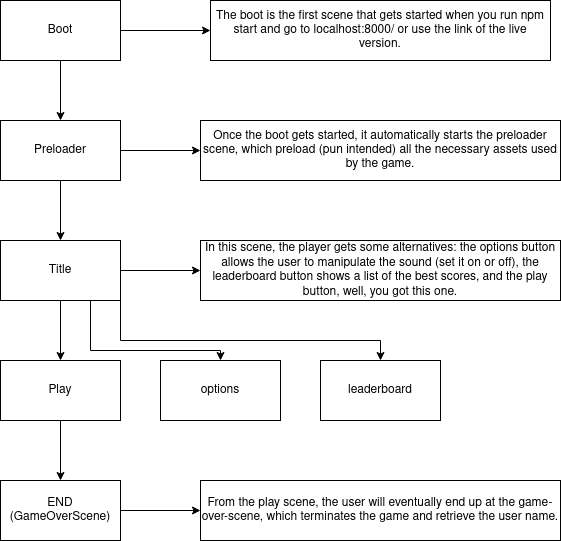

The diagram above was exported from draw.io. Its source (the exported page's mxGraphModel, read from the mxfile embedded in the PNG):
<mxGraphModel dx="1350" dy="764" grid="1" gridSize="10" guides="1" tooltips="1" connect="1" arrows="1" fold="1" page="1" pageScale="1" pageWidth="850" pageHeight="1100" math="0" shadow="0">
  <root>
    <mxCell id="0" />
    <mxCell id="1" parent="0" />
    <mxCell id="LJoOnsL4mSTy3ioYYAWf-6" value="" style="edgeStyle=orthogonalEdgeStyle;rounded=0;orthogonalLoop=1;jettySize=auto;html=1;" edge="1" parent="1" source="LJoOnsL4mSTy3ioYYAWf-1" target="LJoOnsL4mSTy3ioYYAWf-5">
      <mxGeometry relative="1" as="geometry" />
    </mxCell>
    <mxCell id="LJoOnsL4mSTy3ioYYAWf-7" value="" style="edgeStyle=orthogonalEdgeStyle;rounded=0;orthogonalLoop=1;jettySize=auto;html=1;" edge="1" parent="1" source="LJoOnsL4mSTy3ioYYAWf-1" target="LJoOnsL4mSTy3ioYYAWf-2">
      <mxGeometry relative="1" as="geometry" />
    </mxCell>
    <mxCell id="LJoOnsL4mSTy3ioYYAWf-1" value="Boot" style="rounded=0;whiteSpace=wrap;html=1;" vertex="1" parent="1">
      <mxGeometry x="80" y="80" width="120" height="60" as="geometry" />
    </mxCell>
    <mxCell id="LJoOnsL4mSTy3ioYYAWf-9" value="" style="edgeStyle=orthogonalEdgeStyle;rounded=0;orthogonalLoop=1;jettySize=auto;html=1;" edge="1" parent="1" source="LJoOnsL4mSTy3ioYYAWf-2" target="LJoOnsL4mSTy3ioYYAWf-8">
      <mxGeometry relative="1" as="geometry" />
    </mxCell>
    <mxCell id="LJoOnsL4mSTy3ioYYAWf-10" value="" style="edgeStyle=orthogonalEdgeStyle;rounded=0;orthogonalLoop=1;jettySize=auto;html=1;" edge="1" parent="1" source="LJoOnsL4mSTy3ioYYAWf-2" target="LJoOnsL4mSTy3ioYYAWf-3">
      <mxGeometry relative="1" as="geometry" />
    </mxCell>
    <mxCell id="LJoOnsL4mSTy3ioYYAWf-2" value="Preloader" style="rounded=0;whiteSpace=wrap;html=1;" vertex="1" parent="1">
      <mxGeometry x="80" y="200" width="120" height="60" as="geometry" />
    </mxCell>
    <mxCell id="LJoOnsL4mSTy3ioYYAWf-12" value="" style="edgeStyle=orthogonalEdgeStyle;rounded=0;orthogonalLoop=1;jettySize=auto;html=1;" edge="1" parent="1" source="LJoOnsL4mSTy3ioYYAWf-3" target="LJoOnsL4mSTy3ioYYAWf-11">
      <mxGeometry relative="1" as="geometry" />
    </mxCell>
    <mxCell id="LJoOnsL4mSTy3ioYYAWf-13" value="" style="edgeStyle=orthogonalEdgeStyle;rounded=0;orthogonalLoop=1;jettySize=auto;html=1;" edge="1" parent="1" source="LJoOnsL4mSTy3ioYYAWf-3" target="LJoOnsL4mSTy3ioYYAWf-4">
      <mxGeometry relative="1" as="geometry" />
    </mxCell>
    <mxCell id="LJoOnsL4mSTy3ioYYAWf-3" value="Title" style="rounded=0;whiteSpace=wrap;html=1;" vertex="1" parent="1">
      <mxGeometry x="80" y="320" width="120" height="60" as="geometry" />
    </mxCell>
    <mxCell id="LJoOnsL4mSTy3ioYYAWf-20" value="" style="edgeStyle=orthogonalEdgeStyle;rounded=0;orthogonalLoop=1;jettySize=auto;html=1;" edge="1" parent="1" source="LJoOnsL4mSTy3ioYYAWf-4" target="LJoOnsL4mSTy3ioYYAWf-19">
      <mxGeometry relative="1" as="geometry" />
    </mxCell>
    <mxCell id="LJoOnsL4mSTy3ioYYAWf-4" value="Play" style="rounded=0;whiteSpace=wrap;html=1;" vertex="1" parent="1">
      <mxGeometry x="80" y="440" width="120" height="60" as="geometry" />
    </mxCell>
    <mxCell id="LJoOnsL4mSTy3ioYYAWf-5" value="The boot is the first scene that gets started when you run npm start and go to localhost:8000/ or use the link of the live version." style="rounded=0;whiteSpace=wrap;html=1;" vertex="1" parent="1">
      <mxGeometry x="290" y="80" width="340" height="60" as="geometry" />
    </mxCell>
    <mxCell id="LJoOnsL4mSTy3ioYYAWf-8" value="Once the boot gets started, it automatically starts the preloader scene, which preload (pun intended) all the necessary assets used by the game." style="rounded=0;whiteSpace=wrap;html=1;" vertex="1" parent="1">
      <mxGeometry x="280" y="200" width="360" height="60" as="geometry" />
    </mxCell>
    <mxCell id="LJoOnsL4mSTy3ioYYAWf-11" value="In this scene, the player gets some alternatives: the options button allows the user to manipulate the sound (set it on or off), the leaderboard button shows a list of the best scores, and the play button, well, you got this one." style="rounded=0;whiteSpace=wrap;html=1;" vertex="1" parent="1">
      <mxGeometry x="280" y="320" width="360" height="60" as="geometry" />
    </mxCell>
    <mxCell id="LJoOnsL4mSTy3ioYYAWf-17" style="edgeStyle=orthogonalEdgeStyle;rounded=0;orthogonalLoop=1;jettySize=auto;html=1;exitX=0.75;exitY=1;exitDx=0;exitDy=0;" edge="1" parent="1" source="LJoOnsL4mSTy3ioYYAWf-3" target="LJoOnsL4mSTy3ioYYAWf-14">
      <mxGeometry relative="1" as="geometry">
        <Array as="points">
          <mxPoint x="170" y="430" />
          <mxPoint x="300" y="430" />
        </Array>
      </mxGeometry>
    </mxCell>
    <mxCell id="LJoOnsL4mSTy3ioYYAWf-14" value="options" style="rounded=0;whiteSpace=wrap;html=1;" vertex="1" parent="1">
      <mxGeometry x="240" y="440" width="120" height="60" as="geometry" />
    </mxCell>
    <mxCell id="LJoOnsL4mSTy3ioYYAWf-18" style="edgeStyle=orthogonalEdgeStyle;rounded=0;orthogonalLoop=1;jettySize=auto;html=1;exitX=1;exitY=1;exitDx=0;exitDy=0;" edge="1" parent="1" source="LJoOnsL4mSTy3ioYYAWf-3" target="LJoOnsL4mSTy3ioYYAWf-15">
      <mxGeometry relative="1" as="geometry">
        <Array as="points">
          <mxPoint x="200" y="420" />
          <mxPoint x="460" y="420" />
        </Array>
      </mxGeometry>
    </mxCell>
    <mxCell id="LJoOnsL4mSTy3ioYYAWf-15" value="leaderboard" style="rounded=0;whiteSpace=wrap;html=1;" vertex="1" parent="1">
      <mxGeometry x="400" y="440" width="120" height="60" as="geometry" />
    </mxCell>
    <mxCell id="LJoOnsL4mSTy3ioYYAWf-22" value="" style="edgeStyle=orthogonalEdgeStyle;rounded=0;orthogonalLoop=1;jettySize=auto;html=1;" edge="1" parent="1" source="LJoOnsL4mSTy3ioYYAWf-19" target="LJoOnsL4mSTy3ioYYAWf-21">
      <mxGeometry relative="1" as="geometry" />
    </mxCell>
    <mxCell id="LJoOnsL4mSTy3ioYYAWf-19" value="END (GameOverScene)" style="rounded=0;whiteSpace=wrap;html=1;" vertex="1" parent="1">
      <mxGeometry x="80" y="560" width="120" height="60" as="geometry" />
    </mxCell>
    <mxCell id="LJoOnsL4mSTy3ioYYAWf-21" value="From the play scene, the user will eventually end up at the game-over-scene, which terminates the game and retrieve the user name." style="rounded=0;whiteSpace=wrap;html=1;" vertex="1" parent="1">
      <mxGeometry x="280" y="560" width="360" height="60" as="geometry" />
    </mxCell>
  </root>
</mxGraphModel>